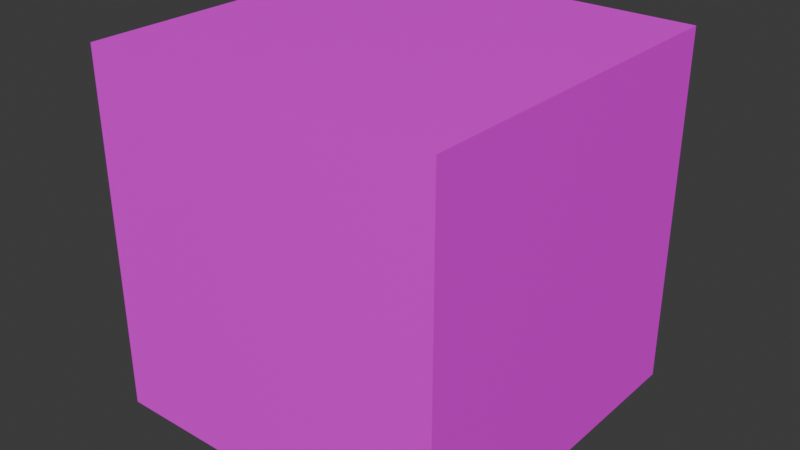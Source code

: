 # Source: Cube.blend  (saved by Blender 4.3.34; exported with 4.5.12 LTS)
import bpy
from mathutils import Matrix  # noqa: F401  (used for matrix-valued properties, if any)

bpy.ops.wm.read_factory_settings(use_empty=True)
scene = bpy.context.scene
scene.name = 'Scene'

# ---- collections
col_collection = bpy.data.collections.new('Collection'); scene.collection.children.link(col_collection)

# ---- images (referenced by path relative to the original .blend; pixels are not part of the script)
import os
ASSET_DIR = os.environ.get("B2B_ASSET_DIR", "")  # directory of the original .blend (textures are referenced by path, not embedded)
HERE = os.path.dirname(os.path.abspath(__file__))  # packed textures are extracted next to this script under _unpacked/

def load_image(name, relpath, width, height, colorspace="sRGB"):
    """Load a texture the original file referenced (path relative to the .blend, or extracted next to this script)."""
    p = next((c for c in (os.path.join(HERE, relpath), os.path.join(ASSET_DIR, relpath)) if relpath and os.path.exists(c)), "")
    if p:
        img = bpy.data.images.load(p, check_existing=True)
        img.name = name
    else:  # same state as the original file: an image datablock whose file is absent (Cycles renders it pink)
        img = bpy.data.images.new(name, width, height)
        img.source = "FILE"
        img.filepath = "//" + (relpath or name)
    img.colorspace_settings.name = colorspace
    return img
img_test_tex_png = load_image('Test_tex.png', 'Test_tex.png', 1024, 1024, 'sRGB')

# ---- materials (node trees are filled in below, after node groups)
mat_heatmap13_mat = bpy.data.materials.new('Heatmap13_Mat')
mat_heatmap13_mat.alpha_threshold = 0.0
mat_heatmap13_mat.roughness = 0.5
mat_heatmap13_mat.line_color = (0.0, 0.0, 0.0, 1.0)

# ---- material node trees
mat_heatmap13_mat.use_nodes = True; mat_heatmap13_mat.node_tree.nodes.clear()
_N = mat_heatmap13_mat.node_tree.nodes; _L = mat_heatmap13_mat.node_tree.links
n0 = _N.new('ShaderNodeOutputMaterial'); n0.name = 'Material Output'; n0.location = (300, 300)
n1 = _N.new('ShaderNodeBsdfPrincipled'); n1.name = 'Principled BSDF'; n1.location = (10, 300)
n1.inputs[3].default_value = 1.45
n2 = _N.new('ShaderNodeTexImage'); n2.name = 'Image Texture'; n2.location = (-311, 302)
n2.image = img_test_tex_png
_L.new(n1.outputs[0], n0.inputs[0])
_L.new(n2.outputs[0], n1.inputs[0])
n0.is_active_output = True

# ---- world
world_world = bpy.data.worlds.new('World'); scene.world = world_world
world_world.use_nodes = True; world_world.node_tree.nodes.clear()
_N = world_world.node_tree.nodes; _L = world_world.node_tree.links
n0 = _N.new('ShaderNodeOutputWorld'); n0.name = 'World Output'; n0.location = (300, 300)
n1 = _N.new('ShaderNodeBackground'); n1.name = 'Background'; n1.location = (10, 300)
n1.inputs[0].default_value = (0.05088, 0.05088, 0.05088, 1.0)
_L.new(n1.outputs[0], n0.inputs[0])
n0.is_active_output = True
world_world.color = (0.05088, 0.05088, 0.05088)
world_world.sun_shadow_jitter_overblur = 0.0

# ---- meshes
me_cube = bpy.data.meshes.new('Cube')
me_cube.from_pydata([(0.5, 0.5, 0.5), (0.5, 0.5, -0.5), (0.5, -0.5, 0.5), (0.5, -0.5, -0.5), (-0.5, 0.5, 0.5), (-0.5, 0.5, -0.5), (-0.5, -0.5, 0.5), (-0.5, -0.5, -0.5)], [], [(0, 4, 6, 2), (3, 2, 6, 7), (7, 6, 4, 5), (5, 1, 3, 7), (1, 0, 2, 3), (5, 4, 0, 1)])
_uv = me_cube.uv_layers.new(name='UVMap')
_uv.uv.foreach_set('vector', [0.5, 0.6667, -4.371e-08, 0.6667, 2.285e-08, 0.3333, 0.5, 0.3333, 1.0, 0.0, 1.0, 0.3333, 0.5, 0.3333, 0.5, 0.0, 0.5, 0.6667, 1.0, 0.6667, 1.0, 1.0, 0.5, 1.0, 0.5, 0.3333, -5.96e-08, 0.3333, 5.96e-08, 1.192e-07, 0.5, 1.192e-07, 1.0, 0.6667, 0.5, 0.6667, 0.5, 0.3333, 1.0, 0.3333, 0.5, 1.0, 4.47e-08, 1.0, 8.941e-08, 0.6667, 0.5, 0.6667])
me_cube.materials.append(mat_heatmap13_mat)
me_cube.use_mirror_vertex_groups = False
me_cube.update()

# ---- objects
ob_cube = bpy.data.objects.new('Cube', me_cube)

# ---- transforms, parenting, visibility, modifiers, constraints
ob_cube.location = (0.0, 0.0, 0.0)
ob_cube.lock_rotations_4d = False
ob_cube.empty_display_type = 'ARROWS'
ob_cube.lineart.crease_threshold = 0.0

# ---- collection membership
col_collection.objects.link(ob_cube)

# ---- scene / render settings (as saved in the file)
scene.frame_start = 1; scene.frame_end = 250; scene.frame_set(16)
scene.render.engine = 'BLENDER_EEVEE_NEXT'
bpy.context.view_layer.update()

# ---- added for rendering (the .blend has no active camera and no usable light): camera, sun
cam_auto = bpy.data.cameras.new('AutoCamera')
cam_auto.lens = 50.0
cam_auto.sensor_width = 36.0
cam_auto.clip_end = 1000.0
ob_auto_camera = bpy.data.objects.new('AutoCamera', cam_auto)
scene.collection.objects.link(ob_auto_camera)
ob_auto_camera.location = (1.60254, -1.92304, 1.28203)
ob_auto_camera.rotation_euler = (1.09748, -7.21219e-08, 0.694738)
scene.camera = ob_auto_camera
light_auto_sun = bpy.data.lights.new('AutoSun', 'SUN')
light_auto_sun.energy = 3.0
light_auto_sun.angle = 0.0523599
ob_auto_sun = bpy.data.objects.new('AutoSun', light_auto_sun)
scene.collection.objects.link(ob_auto_sun)
ob_auto_sun.rotation_euler = (0.872665, 0.174533, 0.523599)
bpy.context.view_layer.update()
